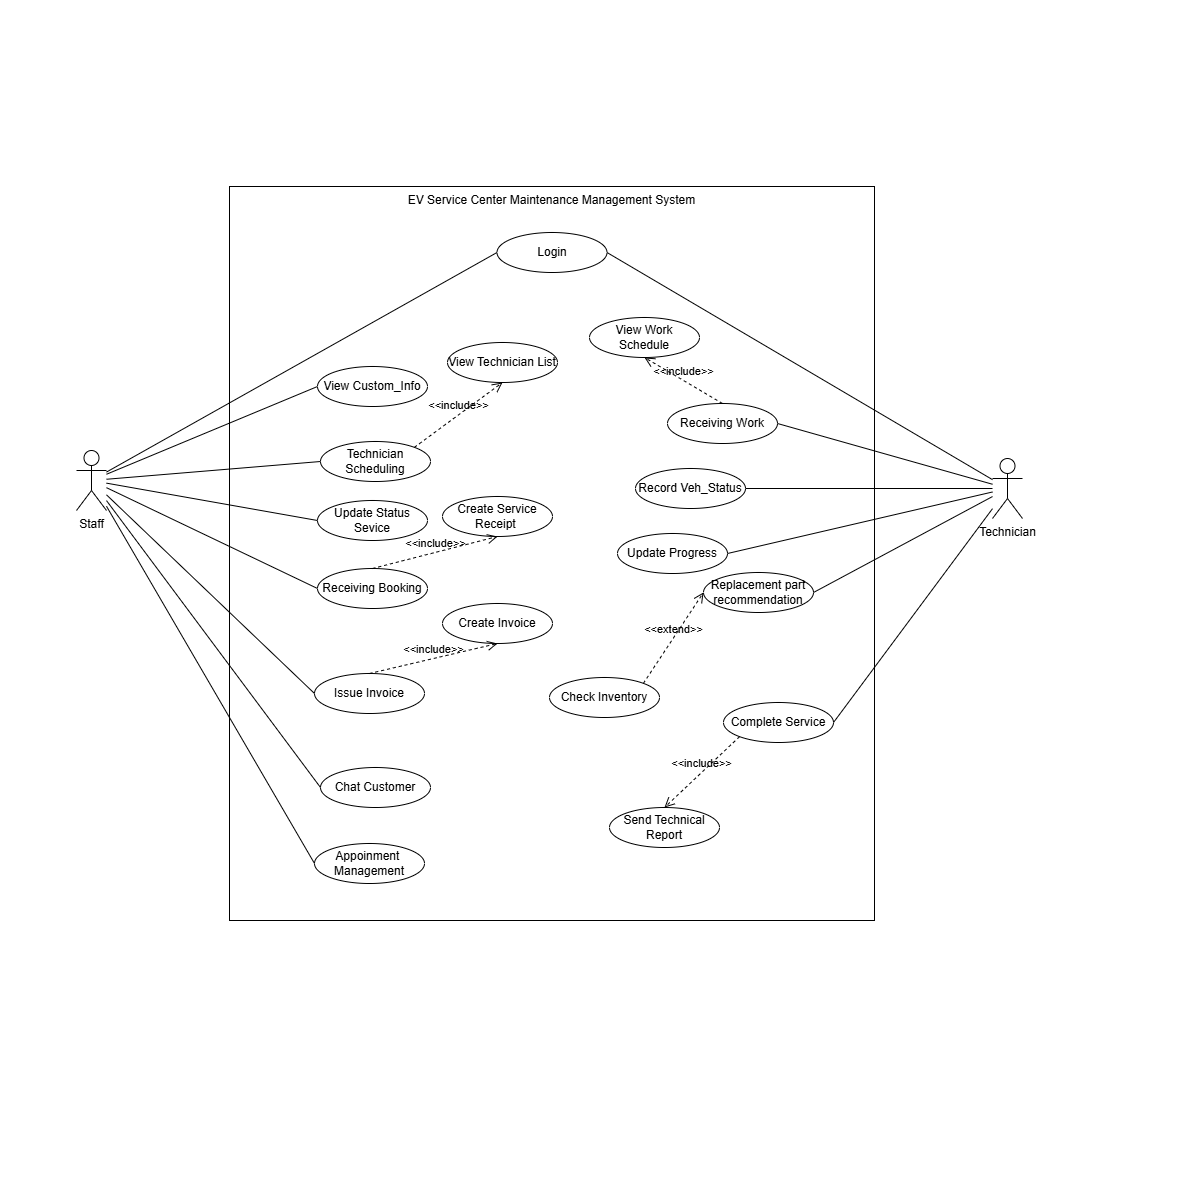

The diagram above was exported from draw.io. Its source (the exported page's mxGraphModel, read from the mxfile embedded in the PNG):
<mxGraphModel dx="872" dy="507" grid="0" gridSize="10" guides="1" tooltips="1" connect="1" arrows="1" fold="1" page="0" pageScale="1" pageWidth="1169" pageHeight="1654" math="0" shadow="0">
  <root>
    <mxCell id="0" />
    <mxCell id="1" parent="0" />
    <mxCell id="6V1Y79vNvQC_zoqk5Hdh-1" value="EV Service Center Maintenance Management System" style="rounded=0;whiteSpace=wrap;html=1;verticalAlign=top;movable=1;resizable=1;rotatable=1;deletable=1;editable=1;locked=0;connectable=1;" parent="1" vertex="1">
      <mxGeometry x="229" y="186" width="645" height="734" as="geometry" />
    </mxCell>
    <mxCell id="6V1Y79vNvQC_zoqk5Hdh-2" value="Staff" style="shape=umlActor;verticalLabelPosition=bottom;verticalAlign=top;html=1;outlineConnect=0;" parent="1" vertex="1">
      <mxGeometry x="76" y="450" width="30" height="60" as="geometry" />
    </mxCell>
    <mxCell id="6V1Y79vNvQC_zoqk5Hdh-3" value="" style="endArrow=none;html=1;rounded=0;entryX=0;entryY=0.5;entryDx=0;entryDy=0;" parent="1" source="6V1Y79vNvQC_zoqk5Hdh-2" target="6V1Y79vNvQC_zoqk5Hdh-12" edge="1">
      <mxGeometry width="50" height="50" relative="1" as="geometry">
        <mxPoint x="426" y="559" as="sourcePoint" />
        <mxPoint x="289.4489795918373" y="368.92883369330457" as="targetPoint" />
      </mxGeometry>
    </mxCell>
    <mxCell id="6V1Y79vNvQC_zoqk5Hdh-4" value="" style="endArrow=none;html=1;rounded=0;entryX=0;entryY=0.5;entryDx=0;entryDy=0;" parent="1" source="6V1Y79vNvQC_zoqk5Hdh-2" target="6V1Y79vNvQC_zoqk5Hdh-13" edge="1">
      <mxGeometry width="50" height="50" relative="1" as="geometry">
        <mxPoint x="426" y="559" as="sourcePoint" />
        <mxPoint x="286.9999999999991" y="417.93462203023773" as="targetPoint" />
      </mxGeometry>
    </mxCell>
    <mxCell id="6V1Y79vNvQC_zoqk5Hdh-5" value="" style="endArrow=none;html=1;rounded=0;entryX=0;entryY=0.5;entryDx=0;entryDy=0;" parent="1" source="6V1Y79vNvQC_zoqk5Hdh-2" target="6V1Y79vNvQC_zoqk5Hdh-14" edge="1">
      <mxGeometry width="50" height="50" relative="1" as="geometry">
        <mxPoint x="426" y="559" as="sourcePoint" />
        <mxPoint x="289.44999999999936" y="467.9338444924406" as="targetPoint" />
      </mxGeometry>
    </mxCell>
    <mxCell id="6V1Y79vNvQC_zoqk5Hdh-6" value="Technician Scheduling" style="ellipse;whiteSpace=wrap;html=1;" parent="1" vertex="1">
      <mxGeometry x="320" y="441" width="110" height="40" as="geometry" />
    </mxCell>
    <mxCell id="6V1Y79vNvQC_zoqk5Hdh-7" value="Update Status Sevice" style="ellipse;whiteSpace=wrap;html=1;" parent="1" vertex="1">
      <mxGeometry x="317" y="500" width="110" height="40" as="geometry" />
    </mxCell>
    <mxCell id="6V1Y79vNvQC_zoqk5Hdh-8" value="Create Invoice" style="ellipse;whiteSpace=wrap;html=1;" parent="1" vertex="1">
      <mxGeometry x="442" y="603" width="110" height="40" as="geometry" />
    </mxCell>
    <mxCell id="6V1Y79vNvQC_zoqk5Hdh-9" value="Create Service Receipt&amp;nbsp;" style="ellipse;whiteSpace=wrap;html=1;" parent="1" vertex="1">
      <mxGeometry x="442" y="496" width="110" height="40" as="geometry" />
    </mxCell>
    <mxCell id="6V1Y79vNvQC_zoqk5Hdh-10" value="" style="endArrow=none;html=1;rounded=0;exitX=0;exitY=0.5;exitDx=0;exitDy=0;" parent="1" source="6V1Y79vNvQC_zoqk5Hdh-6" target="6V1Y79vNvQC_zoqk5Hdh-2" edge="1">
      <mxGeometry width="50" height="50" relative="1" as="geometry">
        <mxPoint x="406" y="531" as="sourcePoint" />
        <mxPoint x="456" y="481" as="targetPoint" />
      </mxGeometry>
    </mxCell>
    <mxCell id="6V1Y79vNvQC_zoqk5Hdh-11" value="" style="endArrow=none;html=1;rounded=0;exitX=0;exitY=0.5;exitDx=0;exitDy=0;" parent="1" source="6V1Y79vNvQC_zoqk5Hdh-7" target="6V1Y79vNvQC_zoqk5Hdh-2" edge="1">
      <mxGeometry width="50" height="50" relative="1" as="geometry">
        <mxPoint x="406" y="531" as="sourcePoint" />
        <mxPoint x="456" y="481" as="targetPoint" />
      </mxGeometry>
    </mxCell>
    <mxCell id="6V1Y79vNvQC_zoqk5Hdh-12" value="Login" style="ellipse;whiteSpace=wrap;html=1;" parent="1" vertex="1">
      <mxGeometry x="496.5" y="232" width="110" height="40" as="geometry" />
    </mxCell>
    <mxCell id="6V1Y79vNvQC_zoqk5Hdh-13" value="Receiving Booking" style="ellipse;whiteSpace=wrap;html=1;" parent="1" vertex="1">
      <mxGeometry x="317" y="568" width="110" height="40" as="geometry" />
    </mxCell>
    <mxCell id="6V1Y79vNvQC_zoqk5Hdh-14" value="View Custom_Info" style="ellipse;whiteSpace=wrap;html=1;" parent="1" vertex="1">
      <mxGeometry x="317" y="366" width="110" height="40" as="geometry" />
    </mxCell>
    <mxCell id="6V1Y79vNvQC_zoqk5Hdh-15" value="Issue Invoice" style="ellipse;whiteSpace=wrap;html=1;" parent="1" vertex="1">
      <mxGeometry x="314" y="673" width="110" height="40" as="geometry" />
    </mxCell>
    <mxCell id="6V1Y79vNvQC_zoqk5Hdh-16" value="Chat Customer" style="ellipse;whiteSpace=wrap;html=1;" parent="1" vertex="1">
      <mxGeometry x="320" y="767" width="110" height="40" as="geometry" />
    </mxCell>
    <mxCell id="6V1Y79vNvQC_zoqk5Hdh-17" value="" style="endArrow=none;html=1;rounded=0;exitX=0;exitY=0.5;exitDx=0;exitDy=0;" parent="1" source="6V1Y79vNvQC_zoqk5Hdh-15" target="6V1Y79vNvQC_zoqk5Hdh-2" edge="1">
      <mxGeometry width="50" height="50" relative="1" as="geometry">
        <mxPoint x="406" y="918" as="sourcePoint" />
        <mxPoint x="456" y="868" as="targetPoint" />
      </mxGeometry>
    </mxCell>
    <mxCell id="6V1Y79vNvQC_zoqk5Hdh-18" value="" style="endArrow=none;html=1;rounded=0;exitX=0;exitY=0.5;exitDx=0;exitDy=0;" parent="1" source="6V1Y79vNvQC_zoqk5Hdh-16" target="6V1Y79vNvQC_zoqk5Hdh-2" edge="1">
      <mxGeometry width="50" height="50" relative="1" as="geometry">
        <mxPoint x="406" y="918" as="sourcePoint" />
        <mxPoint x="456" y="868" as="targetPoint" />
      </mxGeometry>
    </mxCell>
    <mxCell id="6V1Y79vNvQC_zoqk5Hdh-19" value="Technician" style="shape=umlActor;verticalLabelPosition=bottom;verticalAlign=top;html=1;" parent="1" vertex="1">
      <mxGeometry x="992" y="458" width="30" height="60" as="geometry" />
    </mxCell>
    <mxCell id="6V1Y79vNvQC_zoqk5Hdh-20" value="" style="endArrow=none;html=1;rounded=0;exitX=1;exitY=0.5;exitDx=0;exitDy=0;" parent="1" source="6V1Y79vNvQC_zoqk5Hdh-12" target="6V1Y79vNvQC_zoqk5Hdh-19" edge="1">
      <mxGeometry width="50" height="50" relative="1" as="geometry">
        <mxPoint x="375" y="532" as="sourcePoint" />
        <mxPoint x="766" y="312" as="targetPoint" />
      </mxGeometry>
    </mxCell>
    <mxCell id="6V1Y79vNvQC_zoqk5Hdh-21" value="View Work Schedule" style="ellipse;whiteSpace=wrap;html=1;" parent="1" vertex="1">
      <mxGeometry x="589" y="317" width="110" height="40" as="geometry" />
    </mxCell>
    <mxCell id="6V1Y79vNvQC_zoqk5Hdh-22" value="Receiving Work" style="ellipse;whiteSpace=wrap;html=1;" parent="1" vertex="1">
      <mxGeometry x="667" y="403" width="110" height="40" as="geometry" />
    </mxCell>
    <mxCell id="6V1Y79vNvQC_zoqk5Hdh-23" value="" style="endArrow=none;html=1;rounded=0;exitX=1;exitY=0.5;exitDx=0;exitDy=0;" parent="1" source="6V1Y79vNvQC_zoqk5Hdh-22" target="6V1Y79vNvQC_zoqk5Hdh-19" edge="1">
      <mxGeometry width="50" height="50" relative="1" as="geometry">
        <mxPoint x="821" y="388" as="sourcePoint" />
        <mxPoint x="1044" y="430" as="targetPoint" />
      </mxGeometry>
    </mxCell>
    <mxCell id="6V1Y79vNvQC_zoqk5Hdh-24" value="Update Progress" style="ellipse;whiteSpace=wrap;html=1;" parent="1" vertex="1">
      <mxGeometry x="617" y="533" width="110" height="40" as="geometry" />
    </mxCell>
    <mxCell id="6V1Y79vNvQC_zoqk5Hdh-25" value="" style="endArrow=none;html=1;rounded=0;exitX=1;exitY=0.5;exitDx=0;exitDy=0;" parent="1" source="6V1Y79vNvQC_zoqk5Hdh-24" target="6V1Y79vNvQC_zoqk5Hdh-19" edge="1">
      <mxGeometry width="50" height="50" relative="1" as="geometry">
        <mxPoint x="790" y="432" as="sourcePoint" />
        <mxPoint x="1013" y="426" as="targetPoint" />
      </mxGeometry>
    </mxCell>
    <mxCell id="6V1Y79vNvQC_zoqk5Hdh-26" value="Replacement part recommendation" style="ellipse;whiteSpace=wrap;html=1;" parent="1" vertex="1">
      <mxGeometry x="703" y="572" width="110" height="40" as="geometry" />
    </mxCell>
    <mxCell id="6V1Y79vNvQC_zoqk5Hdh-27" value="" style="endArrow=none;html=1;rounded=0;exitX=1;exitY=0.5;exitDx=0;exitDy=0;" parent="1" source="6V1Y79vNvQC_zoqk5Hdh-26" target="6V1Y79vNvQC_zoqk5Hdh-19" edge="1">
      <mxGeometry width="50" height="50" relative="1" as="geometry">
        <mxPoint x="775" y="534" as="sourcePoint" />
        <mxPoint x="998" y="476" as="targetPoint" />
      </mxGeometry>
    </mxCell>
    <mxCell id="6V1Y79vNvQC_zoqk5Hdh-28" value="Complete Service" style="ellipse;whiteSpace=wrap;html=1;" parent="1" vertex="1">
      <mxGeometry x="723" y="702" width="110" height="40" as="geometry" />
    </mxCell>
    <mxCell id="6V1Y79vNvQC_zoqk5Hdh-29" value="" style="endArrow=none;html=1;rounded=0;exitX=1;exitY=0.5;exitDx=0;exitDy=0;" parent="1" source="6V1Y79vNvQC_zoqk5Hdh-28" target="6V1Y79vNvQC_zoqk5Hdh-19" edge="1">
      <mxGeometry width="50" height="50" relative="1" as="geometry">
        <mxPoint x="808" y="622" as="sourcePoint" />
        <mxPoint x="1031" y="511" as="targetPoint" />
      </mxGeometry>
    </mxCell>
    <mxCell id="6V1Y79vNvQC_zoqk5Hdh-30" value="Send Technical Report" style="ellipse;whiteSpace=wrap;html=1;" parent="1" vertex="1">
      <mxGeometry x="609" y="807" width="110" height="40" as="geometry" />
    </mxCell>
    <mxCell id="6V1Y79vNvQC_zoqk5Hdh-31" value="&amp;lt;&amp;lt;include&amp;gt;&amp;gt;" style="endArrow=open;startArrow=none;endFill=0;startFill=0;endSize=8;html=1;verticalAlign=bottom;dashed=1;labelBackgroundColor=none;rounded=0;exitX=0.5;exitY=0;exitDx=0;exitDy=0;entryX=0.5;entryY=1;entryDx=0;entryDy=0;" parent="1" source="6V1Y79vNvQC_zoqk5Hdh-13" target="6V1Y79vNvQC_zoqk5Hdh-9" edge="1">
      <mxGeometry width="160" relative="1" as="geometry">
        <mxPoint x="435" y="577" as="sourcePoint" />
        <mxPoint x="595" y="577" as="targetPoint" />
      </mxGeometry>
    </mxCell>
    <mxCell id="6V1Y79vNvQC_zoqk5Hdh-32" value="View Technician List" style="ellipse;whiteSpace=wrap;html=1;" parent="1" vertex="1">
      <mxGeometry x="447" y="342" width="110" height="40" as="geometry" />
    </mxCell>
    <mxCell id="6V1Y79vNvQC_zoqk5Hdh-33" value="&amp;lt;&amp;lt;include&amp;gt;&amp;gt;" style="endArrow=open;startArrow=none;endFill=0;startFill=0;endSize=8;html=1;verticalAlign=bottom;dashed=1;labelBackgroundColor=none;rounded=0;exitX=1;exitY=0;exitDx=0;exitDy=0;entryX=0.5;entryY=1;entryDx=0;entryDy=0;" parent="1" source="6V1Y79vNvQC_zoqk5Hdh-6" target="6V1Y79vNvQC_zoqk5Hdh-32" edge="1">
      <mxGeometry width="160" relative="1" as="geometry">
        <mxPoint x="427" y="579" as="sourcePoint" />
        <mxPoint x="552" y="547" as="targetPoint" />
      </mxGeometry>
    </mxCell>
    <mxCell id="6V1Y79vNvQC_zoqk5Hdh-34" value="&amp;lt;&amp;lt;include&amp;gt;&amp;gt;" style="endArrow=open;startArrow=none;endFill=0;startFill=0;endSize=8;html=1;verticalAlign=bottom;dashed=1;labelBackgroundColor=none;rounded=0;exitX=0.5;exitY=0;exitDx=0;exitDy=0;entryX=0.5;entryY=1;entryDx=0;entryDy=0;" parent="1" source="6V1Y79vNvQC_zoqk5Hdh-15" target="6V1Y79vNvQC_zoqk5Hdh-8" edge="1">
      <mxGeometry width="160" relative="1" as="geometry">
        <mxPoint x="404" y="585" as="sourcePoint" />
        <mxPoint x="529" y="553" as="targetPoint" />
      </mxGeometry>
    </mxCell>
    <mxCell id="6V1Y79vNvQC_zoqk5Hdh-35" value="&amp;lt;&amp;lt;include&amp;gt;&amp;gt;" style="endArrow=open;startArrow=none;endFill=0;startFill=0;endSize=8;html=1;verticalAlign=bottom;dashed=1;labelBackgroundColor=none;rounded=0;exitX=0.5;exitY=0;exitDx=0;exitDy=0;entryX=0.5;entryY=1;entryDx=0;entryDy=0;" parent="1" source="6V1Y79vNvQC_zoqk5Hdh-22" target="6V1Y79vNvQC_zoqk5Hdh-21" edge="1">
      <mxGeometry width="160" relative="1" as="geometry">
        <mxPoint x="436" y="486" as="sourcePoint" />
        <mxPoint x="524" y="421" as="targetPoint" />
      </mxGeometry>
    </mxCell>
    <mxCell id="6V1Y79vNvQC_zoqk5Hdh-36" value="&amp;lt;&amp;lt;include&amp;gt;&amp;gt;" style="endArrow=open;startArrow=none;endFill=0;startFill=0;endSize=8;html=1;verticalAlign=bottom;dashed=1;labelBackgroundColor=none;rounded=0;exitX=0;exitY=1;exitDx=0;exitDy=0;entryX=0.5;entryY=0;entryDx=0;entryDy=0;" parent="1" source="6V1Y79vNvQC_zoqk5Hdh-28" target="6V1Y79vNvQC_zoqk5Hdh-30" edge="1">
      <mxGeometry width="160" relative="1" as="geometry">
        <mxPoint x="759" y="425" as="sourcePoint" />
        <mxPoint x="681" y="379" as="targetPoint" />
      </mxGeometry>
    </mxCell>
    <mxCell id="6V1Y79vNvQC_zoqk5Hdh-37" value="Check Inventory" style="ellipse;whiteSpace=wrap;html=1;" parent="1" vertex="1">
      <mxGeometry x="549" y="677" width="110" height="40" as="geometry" />
    </mxCell>
    <mxCell id="6V1Y79vNvQC_zoqk5Hdh-38" value="&amp;lt;&amp;lt;extend&amp;gt;&amp;gt;" style="endArrow=open;startArrow=none;endFill=0;startFill=0;endSize=8;html=1;verticalAlign=bottom;dashed=1;labelBackgroundColor=none;rounded=0;exitX=1;exitY=0;exitDx=0;exitDy=0;entryX=0;entryY=0.5;entryDx=0;entryDy=0;" parent="1" source="6V1Y79vNvQC_zoqk5Hdh-37" target="6V1Y79vNvQC_zoqk5Hdh-26" edge="1">
      <mxGeometry x="-0.0072" width="160" relative="1" as="geometry">
        <mxPoint x="749" y="704" as="sourcePoint" />
        <mxPoint x="678" y="742" as="targetPoint" />
        <mxPoint as="offset" />
      </mxGeometry>
    </mxCell>
    <mxCell id="84KuHdmIvVuaG4RfwWc0-1" value="Appoinment&amp;nbsp; Management" style="ellipse;whiteSpace=wrap;html=1;" vertex="1" parent="1">
      <mxGeometry x="314" y="843" width="110" height="40" as="geometry" />
    </mxCell>
    <mxCell id="84KuHdmIvVuaG4RfwWc0-2" value="" style="endArrow=none;html=1;rounded=0;exitX=0;exitY=0.5;exitDx=0;exitDy=0;" edge="1" parent="1" source="84KuHdmIvVuaG4RfwWc0-1" target="6V1Y79vNvQC_zoqk5Hdh-2">
      <mxGeometry width="50" height="50" relative="1" as="geometry">
        <mxPoint x="458" y="980" as="sourcePoint" />
        <mxPoint x="244" y="693" as="targetPoint" />
      </mxGeometry>
    </mxCell>
    <mxCell id="84KuHdmIvVuaG4RfwWc0-3" value="Record Veh_Status" style="ellipse;whiteSpace=wrap;html=1;" vertex="1" parent="1">
      <mxGeometry x="635" y="468" width="110" height="40" as="geometry" />
    </mxCell>
    <mxCell id="84KuHdmIvVuaG4RfwWc0-4" value="" style="endArrow=none;html=1;rounded=0;exitX=1;exitY=0.5;exitDx=0;exitDy=0;" edge="1" parent="1" source="84KuHdmIvVuaG4RfwWc0-3" target="6V1Y79vNvQC_zoqk5Hdh-19">
      <mxGeometry width="50" height="50" relative="1" as="geometry">
        <mxPoint x="705" y="584" as="sourcePoint" />
        <mxPoint x="755" y="534" as="targetPoint" />
      </mxGeometry>
    </mxCell>
  </root>
</mxGraphModel>